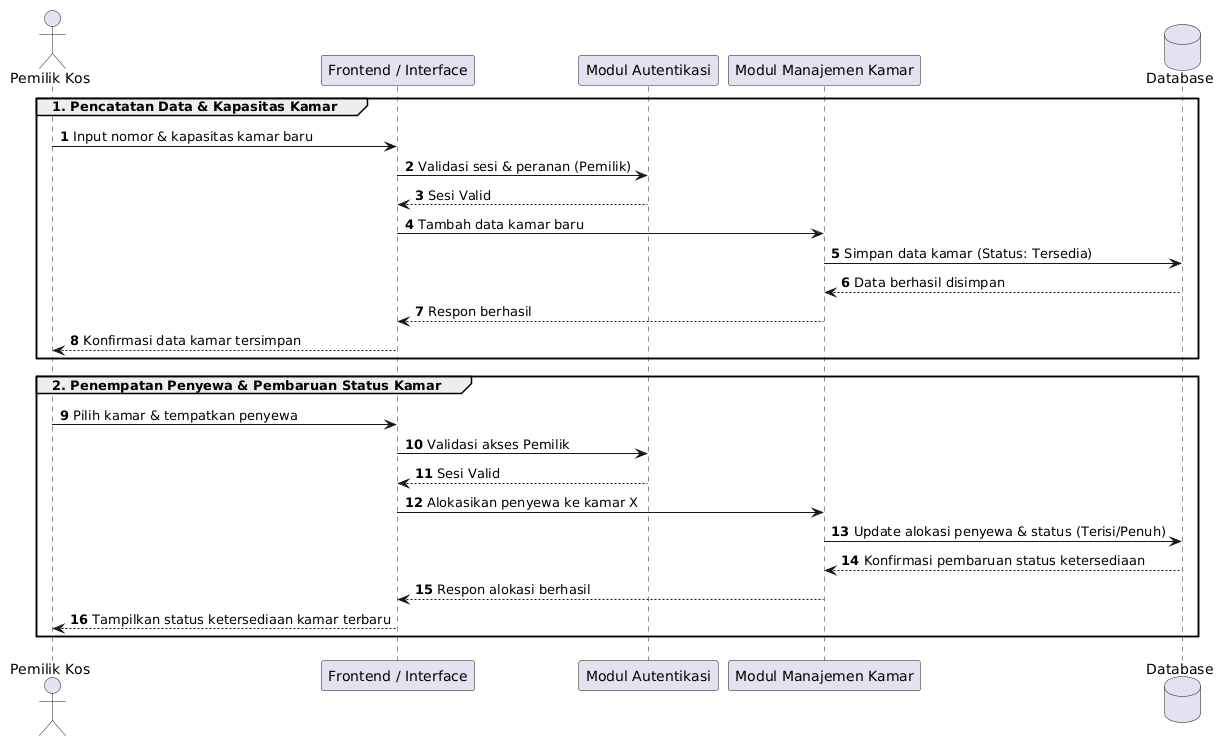

The diagram above was rendered by PlantUML. Its source (embedded in the PNG):
@startuml
autonumber

actor "Pemilik Kos" as Pemilik
participant "Frontend / Interface" as UI
participant "Modul Autentikasi" as Auth
participant "Modul Manajemen Kamar" as Room
database "Database" as DB

group 1. Pencatatan Data & Kapasitas Kamar
    Pemilik -> UI: Input nomor & kapasitas kamar baru
    UI -> Auth: Validasi sesi & peranan (Pemilik)
    Auth --> UI: Sesi Valid
    UI -> Room: Tambah data kamar baru
    Room -> DB: Simpan data kamar (Status: Tersedia)
    DB --> Room: Data berhasil disimpan
    Room --> UI: Respon berhasil
    UI --> Pemilik: Konfirmasi data kamar tersimpan
end

group 2. Penempatan Penyewa & Pembaruan Status Kamar
    Pemilik -> UI: Pilih kamar & tempatkan penyewa
    UI -> Auth: Validasi akses Pemilik
    Auth --> UI: Sesi Valid
    UI -> Room: Alokasikan penyewa ke kamar X
    Room -> DB: Update alokasi penyewa & status (Terisi/Penuh)
    DB --> Room: Konfirmasi pembaruan status ketersediaan
    Room --> UI: Respon alokasi berhasil
    UI --> Pemilik: Tampilkan status ketersediaan kamar terbaru
end
@enduml